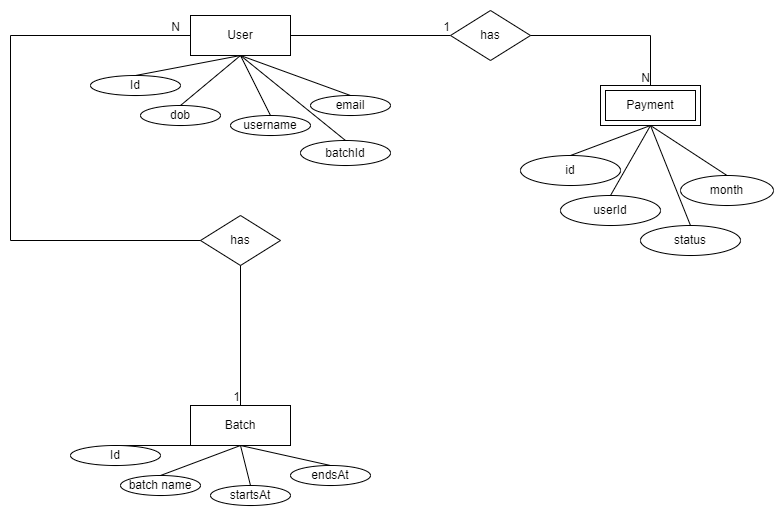

The diagram above was exported from draw.io. Its source (the exported page's mxGraphModel, read from the mxfile embedded in the PNG):
<mxGraphModel dx="1157" dy="600" grid="1" gridSize="10" guides="1" tooltips="1" connect="1" arrows="1" fold="1" page="1" pageScale="1" pageWidth="827" pageHeight="1169" math="0" shadow="0">
  <root>
    <mxCell id="0" />
    <mxCell id="1" parent="0" />
    <mxCell id="iGvzc8C7rsrmpBUEYGx5-2" value="User" style="whiteSpace=wrap;html=1;align=center;" parent="1" vertex="1">
      <mxGeometry x="210" y="150" width="100" height="40" as="geometry" />
    </mxCell>
    <mxCell id="iGvzc8C7rsrmpBUEYGx5-8" value="" style="endArrow=none;html=1;rounded=0;entryX=0.5;entryY=1;entryDx=0;entryDy=0;exitX=0.5;exitY=0;exitDx=0;exitDy=0;" parent="1" source="iGvzc8C7rsrmpBUEYGx5-9" target="iGvzc8C7rsrmpBUEYGx5-2" edge="1">
      <mxGeometry width="50" height="50" relative="1" as="geometry">
        <mxPoint x="200" y="240" as="sourcePoint" />
        <mxPoint x="440" y="310" as="targetPoint" />
      </mxGeometry>
    </mxCell>
    <mxCell id="iGvzc8C7rsrmpBUEYGx5-9" value="dob" style="ellipse;whiteSpace=wrap;html=1;align=center;" parent="1" vertex="1">
      <mxGeometry x="160" y="240" width="80" height="20" as="geometry" />
    </mxCell>
    <mxCell id="iGvzc8C7rsrmpBUEYGx5-10" value="" style="endArrow=none;html=1;rounded=0;entryX=0.5;entryY=1;entryDx=0;entryDy=0;exitX=0.5;exitY=0;exitDx=0;exitDy=0;" parent="1" source="iGvzc8C7rsrmpBUEYGx5-11" target="iGvzc8C7rsrmpBUEYGx5-2" edge="1">
      <mxGeometry width="50" height="50" relative="1" as="geometry">
        <mxPoint x="300" y="240" as="sourcePoint" />
        <mxPoint x="350" y="180" as="targetPoint" />
      </mxGeometry>
    </mxCell>
    <mxCell id="iGvzc8C7rsrmpBUEYGx5-11" value="username" style="ellipse;whiteSpace=wrap;html=1;align=center;" parent="1" vertex="1">
      <mxGeometry x="250" y="250" width="80" height="20" as="geometry" />
    </mxCell>
    <mxCell id="iGvzc8C7rsrmpBUEYGx5-12" value="" style="endArrow=none;html=1;rounded=0;entryX=0.5;entryY=1;entryDx=0;entryDy=0;exitX=0.5;exitY=0;exitDx=0;exitDy=0;" parent="1" source="iGvzc8C7rsrmpBUEYGx5-13" target="iGvzc8C7rsrmpBUEYGx5-2" edge="1">
      <mxGeometry width="50" height="50" relative="1" as="geometry">
        <mxPoint x="400" y="250" as="sourcePoint" />
        <mxPoint x="460" y="200" as="targetPoint" />
      </mxGeometry>
    </mxCell>
    <mxCell id="iGvzc8C7rsrmpBUEYGx5-13" value="email" style="ellipse;whiteSpace=wrap;html=1;align=center;" parent="1" vertex="1">
      <mxGeometry x="330" y="230" width="80" height="20" as="geometry" />
    </mxCell>
    <mxCell id="iGvzc8C7rsrmpBUEYGx5-15" value="" style="endArrow=none;html=1;rounded=0;exitX=0.5;exitY=0;exitDx=0;exitDy=0;entryX=0.5;entryY=1;entryDx=0;entryDy=0;" parent="1" source="iGvzc8C7rsrmpBUEYGx5-16" target="iGvzc8C7rsrmpBUEYGx5-2" edge="1">
      <mxGeometry width="50" height="50" relative="1" as="geometry">
        <mxPoint x="230" y="270" as="sourcePoint" />
        <mxPoint x="270" y="200" as="targetPoint" />
      </mxGeometry>
    </mxCell>
    <mxCell id="iGvzc8C7rsrmpBUEYGx5-16" value="Id" style="ellipse;whiteSpace=wrap;html=1;align=center;" parent="1" vertex="1">
      <mxGeometry x="110" y="210" width="90" height="20" as="geometry" />
    </mxCell>
    <mxCell id="iGvzc8C7rsrmpBUEYGx5-17" value="has" style="shape=rhombus;perimeter=rhombusPerimeter;whiteSpace=wrap;html=1;align=center;" parent="1" vertex="1">
      <mxGeometry x="220" y="350" width="80" height="50" as="geometry" />
    </mxCell>
    <mxCell id="iGvzc8C7rsrmpBUEYGx5-18" value="Batch" style="whiteSpace=wrap;html=1;align=center;" parent="1" vertex="1">
      <mxGeometry x="210" y="540" width="100" height="40" as="geometry" />
    </mxCell>
    <mxCell id="iGvzc8C7rsrmpBUEYGx5-29" value="" style="endArrow=none;html=1;rounded=0;entryX=0.5;entryY=1;entryDx=0;entryDy=0;exitX=0.5;exitY=0;exitDx=0;exitDy=0;" parent="1" source="iGvzc8C7rsrmpBUEYGx5-30" target="iGvzc8C7rsrmpBUEYGx5-18" edge="1">
      <mxGeometry width="50" height="50" relative="1" as="geometry">
        <mxPoint x="180" y="610" as="sourcePoint" />
        <mxPoint x="240" y="559.9999999999999" as="targetPoint" />
      </mxGeometry>
    </mxCell>
    <mxCell id="iGvzc8C7rsrmpBUEYGx5-30" value="batch name" style="ellipse;whiteSpace=wrap;html=1;align=center;" parent="1" vertex="1">
      <mxGeometry x="140" y="610" width="80" height="20" as="geometry" />
    </mxCell>
    <mxCell id="iGvzc8C7rsrmpBUEYGx5-31" value="" style="endArrow=none;html=1;rounded=0;entryX=0.5;entryY=1;entryDx=0;entryDy=0;exitX=0.5;exitY=0;exitDx=0;exitDy=0;" parent="1" source="iGvzc8C7rsrmpBUEYGx5-32" target="iGvzc8C7rsrmpBUEYGx5-18" edge="1">
      <mxGeometry width="50" height="50" relative="1" as="geometry">
        <mxPoint x="280" y="610" as="sourcePoint" />
        <mxPoint x="240" y="559.9999999999999" as="targetPoint" />
      </mxGeometry>
    </mxCell>
    <mxCell id="iGvzc8C7rsrmpBUEYGx5-32" value="startsAt" style="ellipse;whiteSpace=wrap;html=1;align=center;" parent="1" vertex="1">
      <mxGeometry x="230" y="620" width="80" height="20" as="geometry" />
    </mxCell>
    <mxCell id="iGvzc8C7rsrmpBUEYGx5-33" value="" style="endArrow=none;html=1;rounded=0;entryX=0.5;entryY=1;entryDx=0;entryDy=0;exitX=0.5;exitY=0;exitDx=0;exitDy=0;" parent="1" source="iGvzc8C7rsrmpBUEYGx5-34" target="iGvzc8C7rsrmpBUEYGx5-18" edge="1">
      <mxGeometry width="50" height="50" relative="1" as="geometry">
        <mxPoint x="380" y="620" as="sourcePoint" />
        <mxPoint x="240" y="559.9999999999999" as="targetPoint" />
      </mxGeometry>
    </mxCell>
    <mxCell id="iGvzc8C7rsrmpBUEYGx5-34" value="endsAt" style="ellipse;whiteSpace=wrap;html=1;align=center;" parent="1" vertex="1">
      <mxGeometry x="310" y="600" width="80" height="20" as="geometry" />
    </mxCell>
    <mxCell id="iGvzc8C7rsrmpBUEYGx5-35" value="" style="endArrow=none;html=1;rounded=0;exitX=0.5;exitY=0;exitDx=0;exitDy=0;entryX=0.5;entryY=1;entryDx=0;entryDy=0;" parent="1" source="iGvzc8C7rsrmpBUEYGx5-36" target="iGvzc8C7rsrmpBUEYGx5-18" edge="1">
      <mxGeometry width="50" height="50" relative="1" as="geometry">
        <mxPoint x="210" y="640" as="sourcePoint" />
        <mxPoint x="240" y="559.9999999999999" as="targetPoint" />
      </mxGeometry>
    </mxCell>
    <mxCell id="iGvzc8C7rsrmpBUEYGx5-36" value="Id" style="ellipse;whiteSpace=wrap;html=1;align=center;" parent="1" vertex="1">
      <mxGeometry x="90" y="580" width="90" height="20" as="geometry" />
    </mxCell>
    <mxCell id="iGvzc8C7rsrmpBUEYGx5-39" value="" style="endArrow=none;html=1;rounded=0;exitX=0;exitY=0.5;exitDx=0;exitDy=0;entryX=0;entryY=0.5;entryDx=0;entryDy=0;" parent="1" source="iGvzc8C7rsrmpBUEYGx5-2" target="iGvzc8C7rsrmpBUEYGx5-17" edge="1">
      <mxGeometry relative="1" as="geometry">
        <mxPoint x="210" y="180" as="sourcePoint" />
        <mxPoint x="190" y="370" as="targetPoint" />
        <Array as="points">
          <mxPoint x="30" y="170" />
          <mxPoint x="30" y="375" />
        </Array>
      </mxGeometry>
    </mxCell>
    <mxCell id="iGvzc8C7rsrmpBUEYGx5-40" value="N" style="resizable=0;html=1;align=right;verticalAlign=bottom;" parent="iGvzc8C7rsrmpBUEYGx5-39" connectable="0" vertex="1">
      <mxGeometry x="1" relative="1" as="geometry">
        <mxPoint x="-20" y="-205" as="offset" />
      </mxGeometry>
    </mxCell>
    <mxCell id="iGvzc8C7rsrmpBUEYGx5-41" value="" style="endArrow=none;html=1;rounded=0;entryX=0.5;entryY=0;entryDx=0;entryDy=0;" parent="1" target="iGvzc8C7rsrmpBUEYGx5-18" edge="1">
      <mxGeometry relative="1" as="geometry">
        <mxPoint x="260" y="400" as="sourcePoint" />
        <mxPoint x="530" y="450" as="targetPoint" />
      </mxGeometry>
    </mxCell>
    <mxCell id="iGvzc8C7rsrmpBUEYGx5-42" value="1" style="resizable=0;html=1;align=right;verticalAlign=bottom;" parent="iGvzc8C7rsrmpBUEYGx5-41" connectable="0" vertex="1">
      <mxGeometry x="1" relative="1" as="geometry" />
    </mxCell>
    <mxCell id="iGvzc8C7rsrmpBUEYGx5-43" value="" style="endArrow=none;html=1;rounded=0;exitX=1;exitY=0.5;exitDx=0;exitDy=0;entryX=0;entryY=0.5;entryDx=0;entryDy=0;" parent="1" source="iGvzc8C7rsrmpBUEYGx5-2" target="iGvzc8C7rsrmpBUEYGx5-45" edge="1">
      <mxGeometry relative="1" as="geometry">
        <mxPoint x="370" y="290" as="sourcePoint" />
        <mxPoint x="520" y="170" as="targetPoint" />
      </mxGeometry>
    </mxCell>
    <mxCell id="iGvzc8C7rsrmpBUEYGx5-44" value="1" style="resizable=0;html=1;align=right;verticalAlign=bottom;" parent="iGvzc8C7rsrmpBUEYGx5-43" connectable="0" vertex="1">
      <mxGeometry x="1" relative="1" as="geometry" />
    </mxCell>
    <mxCell id="iGvzc8C7rsrmpBUEYGx5-45" value="has" style="shape=rhombus;perimeter=rhombusPerimeter;whiteSpace=wrap;html=1;align=center;" parent="1" vertex="1">
      <mxGeometry x="470" y="145" width="80" height="50" as="geometry" />
    </mxCell>
    <mxCell id="iGvzc8C7rsrmpBUEYGx5-47" value="Payment" style="shape=ext;margin=3;double=1;whiteSpace=wrap;html=1;align=center;" parent="1" vertex="1">
      <mxGeometry x="620" y="220" width="100" height="40" as="geometry" />
    </mxCell>
    <mxCell id="iGvzc8C7rsrmpBUEYGx5-48" value="" style="endArrow=none;html=1;rounded=0;exitX=1;exitY=0.5;exitDx=0;exitDy=0;entryX=0.5;entryY=0;entryDx=0;entryDy=0;" parent="1" source="iGvzc8C7rsrmpBUEYGx5-45" target="iGvzc8C7rsrmpBUEYGx5-47" edge="1">
      <mxGeometry relative="1" as="geometry">
        <mxPoint x="470" y="290" as="sourcePoint" />
        <mxPoint x="750" y="170" as="targetPoint" />
        <Array as="points">
          <mxPoint x="670" y="170" />
        </Array>
      </mxGeometry>
    </mxCell>
    <mxCell id="iGvzc8C7rsrmpBUEYGx5-49" value="N" style="resizable=0;html=1;align=right;verticalAlign=bottom;" parent="iGvzc8C7rsrmpBUEYGx5-48" connectable="0" vertex="1">
      <mxGeometry x="1" relative="1" as="geometry" />
    </mxCell>
    <mxCell id="jw3AfEhoVACYA3cQFZmL-2" value="id" style="ellipse;whiteSpace=wrap;html=1;align=center;" parent="1" vertex="1">
      <mxGeometry x="540" y="290" width="100" height="30" as="geometry" />
    </mxCell>
    <mxCell id="jw3AfEhoVACYA3cQFZmL-3" value="" style="endArrow=none;html=1;rounded=0;exitX=0.5;exitY=1;exitDx=0;exitDy=0;entryX=0.5;entryY=0;entryDx=0;entryDy=0;" parent="1" source="iGvzc8C7rsrmpBUEYGx5-47" target="jw3AfEhoVACYA3cQFZmL-2" edge="1">
      <mxGeometry relative="1" as="geometry">
        <mxPoint x="330" y="410" as="sourcePoint" />
        <mxPoint x="490" y="410" as="targetPoint" />
      </mxGeometry>
    </mxCell>
    <mxCell id="jw3AfEhoVACYA3cQFZmL-5" value="userId" style="ellipse;whiteSpace=wrap;html=1;align=center;" parent="1" vertex="1">
      <mxGeometry x="580" y="330" width="100" height="30" as="geometry" />
    </mxCell>
    <mxCell id="jw3AfEhoVACYA3cQFZmL-6" value="" style="endArrow=none;html=1;rounded=0;exitX=0.5;exitY=1;exitDx=0;exitDy=0;entryX=0.5;entryY=0;entryDx=0;entryDy=0;" parent="1" source="iGvzc8C7rsrmpBUEYGx5-47" target="jw3AfEhoVACYA3cQFZmL-5" edge="1">
      <mxGeometry relative="1" as="geometry">
        <mxPoint x="760" y="270" as="sourcePoint" />
        <mxPoint x="500" y="420" as="targetPoint" />
      </mxGeometry>
    </mxCell>
    <mxCell id="jw3AfEhoVACYA3cQFZmL-7" value="status" style="ellipse;whiteSpace=wrap;html=1;align=center;" parent="1" vertex="1">
      <mxGeometry x="660" y="360" width="100" height="30" as="geometry" />
    </mxCell>
    <mxCell id="jw3AfEhoVACYA3cQFZmL-8" value="" style="endArrow=none;html=1;rounded=0;exitX=0.5;exitY=1;exitDx=0;exitDy=0;entryX=0.5;entryY=0;entryDx=0;entryDy=0;" parent="1" source="iGvzc8C7rsrmpBUEYGx5-47" target="jw3AfEhoVACYA3cQFZmL-7" edge="1">
      <mxGeometry relative="1" as="geometry">
        <mxPoint x="770" y="280" as="sourcePoint" />
        <mxPoint x="510" y="430" as="targetPoint" />
      </mxGeometry>
    </mxCell>
    <mxCell id="jw3AfEhoVACYA3cQFZmL-9" value="month" style="ellipse;whiteSpace=wrap;html=1;align=center;" parent="1" vertex="1">
      <mxGeometry x="700" y="310" width="93" height="30" as="geometry" />
    </mxCell>
    <mxCell id="jw3AfEhoVACYA3cQFZmL-10" value="" style="endArrow=none;html=1;rounded=0;entryX=0.5;entryY=0;entryDx=0;entryDy=0;exitX=0.5;exitY=1;exitDx=0;exitDy=0;" parent="1" source="iGvzc8C7rsrmpBUEYGx5-47" target="jw3AfEhoVACYA3cQFZmL-9" edge="1">
      <mxGeometry relative="1" as="geometry">
        <mxPoint x="750" y="260" as="sourcePoint" />
        <mxPoint x="520" y="440" as="targetPoint" />
      </mxGeometry>
    </mxCell>
    <mxCell id="jw3AfEhoVACYA3cQFZmL-12" value="batchId" style="ellipse;whiteSpace=wrap;html=1;align=center;" parent="1" vertex="1">
      <mxGeometry x="320" y="275" width="90" height="25" as="geometry" />
    </mxCell>
    <mxCell id="jw3AfEhoVACYA3cQFZmL-13" value="" style="endArrow=none;html=1;rounded=0;entryX=0.5;entryY=0;entryDx=0;entryDy=0;exitX=0.5;exitY=1;exitDx=0;exitDy=0;" parent="1" source="iGvzc8C7rsrmpBUEYGx5-2" target="jw3AfEhoVACYA3cQFZmL-12" edge="1">
      <mxGeometry relative="1" as="geometry">
        <mxPoint x="250" y="210" as="sourcePoint" />
        <mxPoint x="380" y="390" as="targetPoint" />
      </mxGeometry>
    </mxCell>
  </root>
</mxGraphModel>